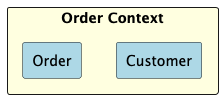

The diagram above was rendered by PlantUML. Its source (embedded in the PNG):
@startuml order_context
rectangle "Order Context" #lightyellow {
    rectangle Order #lightblue
    rectangle Customer #lightblue
}
@enduml